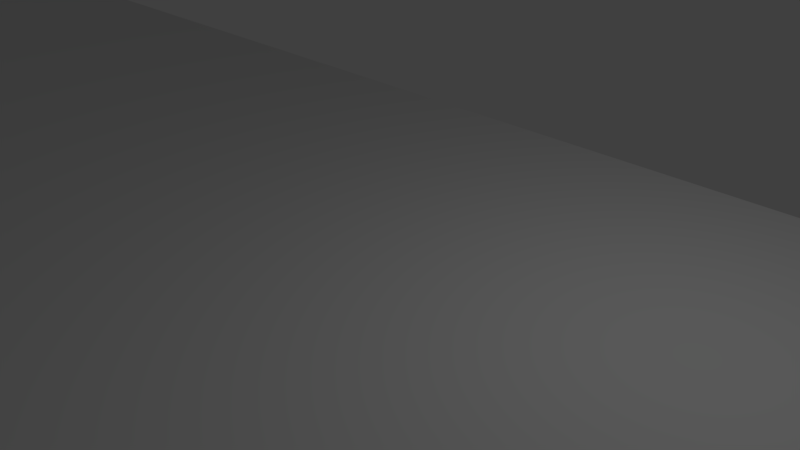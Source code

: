 # Source: Water.blend  (saved by Blender 2.78.0; exported with 4.5.12 LTS)
import bpy
from mathutils import Matrix  # noqa: F401  (used for matrix-valued properties, if any)

bpy.ops.wm.read_factory_settings(use_empty=True)
scene = bpy.context.scene
scene.name = 'Scene'

# ---- collections
col_collection_1 = bpy.data.collections.new('Collection 1'); scene.collection.children.link(col_collection_1)

# ---- world
world_world = bpy.data.worlds.new('World'); scene.world = world_world
world_world.color = (0.05088, 0.05088, 0.05088)
world_world.use_sun_shadow = False
world_world.sun_shadow_jitter_overblur = 0.0
world_world.cycles.sampling_method = 'MANUAL'

# ---- cameras
cam_camera = bpy.data.cameras.new('Camera')
cam_camera.clip_end = 100.0
cam_camera.lens = 35.0
cam_camera.sensor_width = 32.0
cam_camera.sensor_height = 18.0
cam_camera.ortho_scale = 7.314
cam_camera.dof.focus_distance = 0.0
cam_camera.dof.aperture_fstop = 128.0

# ---- lights
light_lamp = bpy.data.lights.new('Lamp', 'POINT')
light_lamp.transmission_factor = 0.0
light_lamp.cutoff_distance = 30.0
light_lamp.energy = 100.0
light_lamp.shadow_buffer_clip_start = 1.001
light_lamp.shadow_soft_size = 0.1
light_lamp.shadow_maximum_resolution = 0.006
light_lamp.use_absolute_resolution = True

# ---- meshes
me_plane = bpy.data.meshes.new('Plane')
me_plane.from_pydata([(-1.0, -1.0, 0.0), (1.0, -1.0, 0.0), (-1.0, 1.0, 0.0), (1.0, 1.0, 0.0)], [], [(0, 1, 3, 2)])
me_plane.use_remesh_preserve_volume = False
me_plane.use_remesh_preserve_attributes = False
me_plane.use_mirror_vertex_groups = False
me_plane.update()

# ---- objects
ob_plane = bpy.data.objects.new('Plane', me_plane)
ob_lamp = bpy.data.objects.new('Lamp', light_lamp)
ob_camera = bpy.data.objects.new('Camera', cam_camera)

# ---- transforms, parenting, visibility, modifiers, constraints
ob_plane.location = (0.0, 0.0, 0.0)
ob_plane.scale = (36.9, 5.055, 1.0)
ob_plane.lineart.crease_threshold = 0.0
ob_lamp.location = (4.076, 1.005, 5.904)
ob_lamp.rotation_euler = (0.6503, 0.05522, 1.866)
ob_lamp.lock_rotations_4d = False
ob_lamp.empty_display_type = 'ARROWS'
ob_lamp.color = (0.0, 0.0, 0.0, 0.0)
ob_lamp.lineart.crease_threshold = 0.0
ob_camera.location = (7.481, -6.508, 5.344)
ob_camera.rotation_euler = (1.109, 0.0, 0.8149)
ob_camera.lock_rotations_4d = False
ob_camera.empty_display_type = 'ARROWS'
ob_camera.color = (0.0, 0.0, 0.0, 0.0)
ob_camera.display_type = 'WIRE'
ob_camera.lineart.crease_threshold = 0.0

# ---- collection membership
col_collection_1.objects.link(ob_plane)
col_collection_1.objects.link(ob_lamp)
col_collection_1.objects.link(ob_camera)

# ---- scene / render settings (as saved in the file)
scene.camera = ob_camera
scene.frame_start = 1; scene.frame_end = 250; scene.frame_set(1)
scene.render.engine = 'BLENDER_EEVEE_NEXT'
scene.render.resolution_percentage = 50
scene.render.dither_intensity = 0.0
scene.cycles.use_denoising = False
scene.cycles.samples = 128
scene.cycles.sampling_pattern = 'TABULATED_SOBOL'
scene.cycles.light_sampling_threshold = 0.0
scene.cycles.use_adaptive_sampling = False
scene.cycles.use_light_tree = False
scene.cycles.blur_glossy = 0.0
scene.cycles.sample_clamp_indirect = 0.0
scene.view_settings.view_transform = 'Standard'
bpy.context.view_layer.update()
